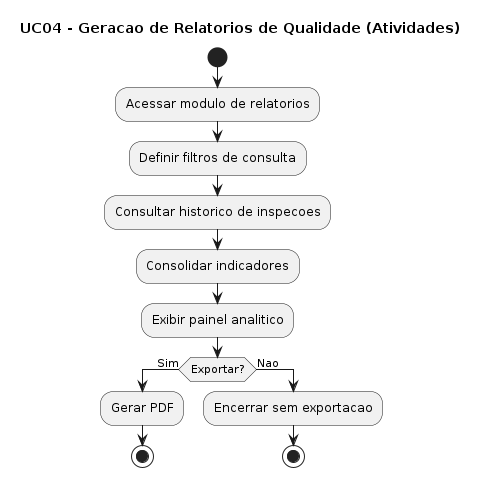

The diagram above was rendered by PlantUML. Its source (embedded in the PNG):
@startuml
title UC04 - Geracao de Relatorios de Qualidade (Atividades)

start
:Acessar modulo de relatorios;
:Definir filtros de consulta;
:Consultar historico de inspecoes;
:Consolidar indicadores;
:Exibir painel analitico;

if (Exportar?) then (Sim)
  :Gerar PDF;
  stop
else (Nao)
  :Encerrar sem exportacao;
  stop
endif

@enduml